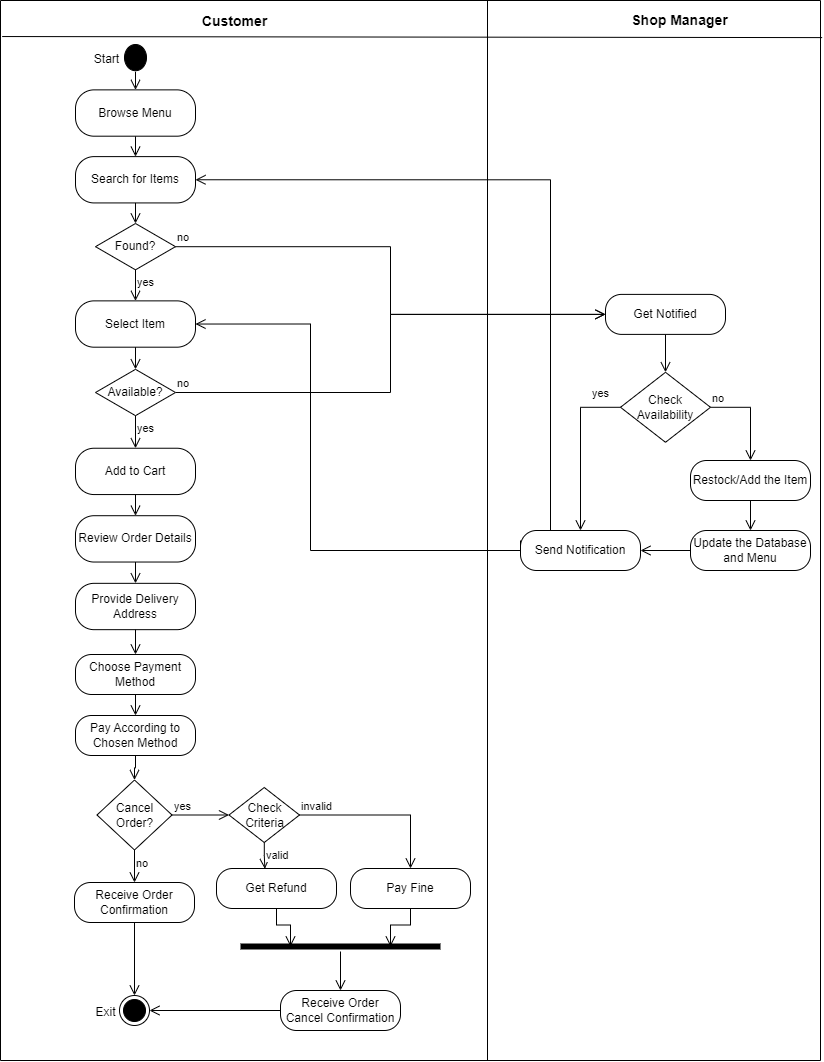

The diagram above was exported from draw.io. Its source (the exported page's mxGraphModel, read from the mxfile embedded in the PNG):
<mxGraphModel dx="780" dy="496" grid="1" gridSize="10" guides="1" tooltips="1" connect="1" arrows="1" fold="1" page="1" pageScale="1" pageWidth="850" pageHeight="1100" math="0" shadow="0">
  <root>
    <mxCell id="0" />
    <mxCell id="1" parent="0" />
    <mxCell id="YkhIv1NpriTrre1K21PZ-4" value="" style="swimlane;startSize=0;" parent="1" vertex="1">
      <mxGeometry x="20" y="20" width="820" height="1060" as="geometry" />
    </mxCell>
    <mxCell id="YkhIv1NpriTrre1K21PZ-7" value="&lt;font style=&quot;font-size: 14px;&quot;&gt;Customer&lt;/font&gt;" style="text;html=1;align=center;verticalAlign=middle;resizable=0;points=[];autosize=1;strokeColor=none;fillColor=none;fontStyle=1" parent="YkhIv1NpriTrre1K21PZ-4" vertex="1">
      <mxGeometry x="189" y="6.2631578947368425" width="90" height="30" as="geometry" />
    </mxCell>
    <mxCell id="YkhIv1NpriTrre1K21PZ-8" value="&lt;font style=&quot;font-size: 14px;&quot;&gt;Shop Manager&lt;/font&gt;" style="text;html=1;align=center;verticalAlign=middle;resizable=0;points=[];autosize=1;strokeColor=none;fillColor=none;fontStyle=1" parent="YkhIv1NpriTrre1K21PZ-4" vertex="1">
      <mxGeometry x="619" y="5.2631578947368425" width="120" height="30" as="geometry" />
    </mxCell>
    <mxCell id="YkhIv1NpriTrre1K21PZ-41" value="" style="ellipse;html=1;shape=startState;fillColor=#000000;strokeColor=#000000;" parent="YkhIv1NpriTrre1K21PZ-4" vertex="1">
      <mxGeometry x="120" y="40" width="30" height="34.21" as="geometry" />
    </mxCell>
    <mxCell id="YkhIv1NpriTrre1K21PZ-42" value="" style="edgeStyle=orthogonalEdgeStyle;html=1;verticalAlign=bottom;endArrow=open;endSize=8;strokeColor=#000000;rounded=0;entryX=0.5;entryY=0;entryDx=0;entryDy=0;" parent="YkhIv1NpriTrre1K21PZ-4" target="YkhIv1NpriTrre1K21PZ-46" edge="1">
      <mxGeometry relative="1" as="geometry">
        <mxPoint x="135" y="163.8421052631579" as="targetPoint" />
        <mxPoint x="135" y="71.21000000000004" as="sourcePoint" />
      </mxGeometry>
    </mxCell>
    <mxCell id="YkhIv1NpriTrre1K21PZ-47" value="" style="edgeStyle=orthogonalEdgeStyle;html=1;verticalAlign=bottom;endArrow=open;endSize=8;rounded=0;entryX=0.5;entryY=0;entryDx=0;entryDy=0;entryPerimeter=0;" parent="YkhIv1NpriTrre1K21PZ-4" source="YkhIv1NpriTrre1K21PZ-46" target="YkhIv1NpriTrre1K21PZ-48" edge="1">
      <mxGeometry relative="1" as="geometry">
        <mxPoint x="135" y="198.57894736842107" as="targetPoint" />
      </mxGeometry>
    </mxCell>
    <mxCell id="YkhIv1NpriTrre1K21PZ-46" value="Browse Menu" style="rounded=1;whiteSpace=wrap;html=1;arcSize=40;" parent="YkhIv1NpriTrre1K21PZ-4" vertex="1">
      <mxGeometry x="75" y="89.36842105263159" width="120" height="46.31578947368421" as="geometry" />
    </mxCell>
    <mxCell id="YkhIv1NpriTrre1K21PZ-48" value="Search for Items" style="rounded=1;whiteSpace=wrap;html=1;arcSize=40;" parent="YkhIv1NpriTrre1K21PZ-4" vertex="1">
      <mxGeometry x="75" y="156.10526315789474" width="120" height="46.31578947368421" as="geometry" />
    </mxCell>
    <mxCell id="YkhIv1NpriTrre1K21PZ-49" value="" style="edgeStyle=orthogonalEdgeStyle;html=1;verticalAlign=bottom;endArrow=open;endSize=8;rounded=0;entryX=0.5;entryY=0;entryDx=0;entryDy=0;" parent="YkhIv1NpriTrre1K21PZ-4" source="YkhIv1NpriTrre1K21PZ-48" target="YkhIv1NpriTrre1K21PZ-60" edge="1">
      <mxGeometry relative="1" as="geometry">
        <mxPoint x="135" y="253" as="targetPoint" />
      </mxGeometry>
    </mxCell>
    <mxCell id="YkhIv1NpriTrre1K21PZ-64" value="Select Item" style="rounded=1;whiteSpace=wrap;html=1;arcSize=40;" parent="YkhIv1NpriTrre1K21PZ-4" vertex="1">
      <mxGeometry x="75" y="300.3684210526316" width="120" height="46.31578947368421" as="geometry" />
    </mxCell>
    <mxCell id="YkhIv1NpriTrre1K21PZ-65" value="" style="edgeStyle=orthogonalEdgeStyle;html=1;verticalAlign=bottom;endArrow=open;endSize=8;rounded=0;entryX=0.5;entryY=0;entryDx=0;entryDy=0;" parent="YkhIv1NpriTrre1K21PZ-4" source="YkhIv1NpriTrre1K21PZ-64" target="YkhIv1NpriTrre1K21PZ-66" edge="1">
      <mxGeometry relative="1" as="geometry">
        <mxPoint x="135" y="455.63157894736844" as="targetPoint" />
      </mxGeometry>
    </mxCell>
    <mxCell id="YkhIv1NpriTrre1K21PZ-62" value="yes" style="edgeStyle=orthogonalEdgeStyle;html=1;align=left;verticalAlign=top;endArrow=open;endSize=8;rounded=0;entryX=0.5;entryY=0;entryDx=0;entryDy=0;" parent="YkhIv1NpriTrre1K21PZ-4" source="YkhIv1NpriTrre1K21PZ-60" target="YkhIv1NpriTrre1K21PZ-64" edge="1">
      <mxGeometry x="-1" relative="1" as="geometry">
        <mxPoint x="135" y="368.7894736842105" as="targetPoint" />
      </mxGeometry>
    </mxCell>
    <mxCell id="YkhIv1NpriTrre1K21PZ-70" value="Add to Cart" style="rounded=1;whiteSpace=wrap;html=1;arcSize=40;" parent="YkhIv1NpriTrre1K21PZ-4" vertex="1">
      <mxGeometry x="75" y="447.7368421052631" width="120" height="46.31578947368421" as="geometry" />
    </mxCell>
    <mxCell id="YkhIv1NpriTrre1K21PZ-71" value="" style="edgeStyle=orthogonalEdgeStyle;html=1;verticalAlign=bottom;endArrow=open;endSize=8;rounded=0;entryX=0.5;entryY=0;entryDx=0;entryDy=0;" parent="YkhIv1NpriTrre1K21PZ-4" source="YkhIv1NpriTrre1K21PZ-70" target="YkhIv1NpriTrre1K21PZ-72" edge="1">
      <mxGeometry relative="1" as="geometry">
        <mxPoint x="135" y="673.3157894736843" as="targetPoint" />
      </mxGeometry>
    </mxCell>
    <mxCell id="YkhIv1NpriTrre1K21PZ-68" value="yes" style="edgeStyle=orthogonalEdgeStyle;html=1;align=left;verticalAlign=top;endArrow=open;endSize=8;rounded=0;entryX=0.5;entryY=0;entryDx=0;entryDy=0;" parent="YkhIv1NpriTrre1K21PZ-4" source="YkhIv1NpriTrre1K21PZ-66" target="YkhIv1NpriTrre1K21PZ-70" edge="1">
      <mxGeometry x="-1" relative="1" as="geometry">
        <mxPoint x="135" y="533.2105263157895" as="targetPoint" />
      </mxGeometry>
    </mxCell>
    <mxCell id="YkhIv1NpriTrre1K21PZ-72" value="Review Order Details" style="rounded=1;whiteSpace=wrap;html=1;arcSize=40;" parent="YkhIv1NpriTrre1K21PZ-4" vertex="1">
      <mxGeometry x="75" y="515.2105263157895" width="120" height="46.31578947368421" as="geometry" />
    </mxCell>
    <mxCell id="YkhIv1NpriTrre1K21PZ-73" value="" style="edgeStyle=orthogonalEdgeStyle;html=1;verticalAlign=bottom;endArrow=open;endSize=8;rounded=0;entryX=0.5;entryY=0;entryDx=0;entryDy=0;" parent="YkhIv1NpriTrre1K21PZ-4" source="YkhIv1NpriTrre1K21PZ-72" target="YkhIv1NpriTrre1K21PZ-74" edge="1">
      <mxGeometry relative="1" as="geometry">
        <mxPoint x="135" y="671" as="targetPoint" />
      </mxGeometry>
    </mxCell>
    <mxCell id="YkhIv1NpriTrre1K21PZ-74" value="Provide Delivery Address" style="rounded=1;whiteSpace=wrap;html=1;arcSize=40;" parent="YkhIv1NpriTrre1K21PZ-4" vertex="1">
      <mxGeometry x="75" y="582.8421052631579" width="120" height="46.31578947368421" as="geometry" />
    </mxCell>
    <mxCell id="YkhIv1NpriTrre1K21PZ-75" value="" style="edgeStyle=orthogonalEdgeStyle;html=1;verticalAlign=bottom;endArrow=open;endSize=8;rounded=0;entryX=0.5;entryY=0;entryDx=0;entryDy=0;" parent="YkhIv1NpriTrre1K21PZ-4" source="YkhIv1NpriTrre1K21PZ-74" target="YkhIv1NpriTrre1K21PZ-78" edge="1">
      <mxGeometry relative="1" as="geometry">
        <mxPoint x="135" y="741.6315789473684" as="targetPoint" />
      </mxGeometry>
    </mxCell>
    <mxCell id="YkhIv1NpriTrre1K21PZ-78" value="Choose Payment Method" style="rounded=1;whiteSpace=wrap;html=1;arcSize=40;" parent="YkhIv1NpriTrre1K21PZ-4" vertex="1">
      <mxGeometry x="75" y="654" width="120" height="40" as="geometry" />
    </mxCell>
    <mxCell id="YkhIv1NpriTrre1K21PZ-79" value="" style="edgeStyle=orthogonalEdgeStyle;html=1;verticalAlign=bottom;endArrow=open;endSize=8;rounded=0;entryX=0.5;entryY=0;entryDx=0;entryDy=0;" parent="YkhIv1NpriTrre1K21PZ-4" source="YkhIv1NpriTrre1K21PZ-78" target="YkhIv1NpriTrre1K21PZ-80" edge="1">
      <mxGeometry relative="1" as="geometry">
        <mxPoint x="135" y="754" as="targetPoint" />
      </mxGeometry>
    </mxCell>
    <mxCell id="YkhIv1NpriTrre1K21PZ-80" value="Pay According to Chosen Method" style="rounded=1;whiteSpace=wrap;html=1;arcSize=40;" parent="YkhIv1NpriTrre1K21PZ-4" vertex="1">
      <mxGeometry x="75" y="715" width="120" height="40" as="geometry" />
    </mxCell>
    <mxCell id="YkhIv1NpriTrre1K21PZ-88" value="Receive Order Confirmation" style="rounded=1;whiteSpace=wrap;html=1;arcSize=40;" parent="YkhIv1NpriTrre1K21PZ-4" vertex="1">
      <mxGeometry x="74" y="882" width="120" height="40" as="geometry" />
    </mxCell>
    <mxCell id="YkhIv1NpriTrre1K21PZ-89" value="" style="edgeStyle=orthogonalEdgeStyle;html=1;verticalAlign=bottom;endArrow=open;endSize=8;strokeColor=#000000;rounded=0;entryX=0.5;entryY=0;entryDx=0;entryDy=0;" parent="YkhIv1NpriTrre1K21PZ-4" source="YkhIv1NpriTrre1K21PZ-88" target="YkhIv1NpriTrre1K21PZ-90" edge="1">
      <mxGeometry relative="1" as="geometry">
        <mxPoint x="135" y="964" as="targetPoint" />
      </mxGeometry>
    </mxCell>
    <mxCell id="YkhIv1NpriTrre1K21PZ-90" value="" style="ellipse;html=1;shape=endState;fillColor=#000000;strokeColor=#000000;" parent="YkhIv1NpriTrre1K21PZ-4" vertex="1">
      <mxGeometry x="119" y="995" width="30" height="30" as="geometry" />
    </mxCell>
    <mxCell id="YkhIv1NpriTrre1K21PZ-101" value="Check Criteria" style="rhombus;whiteSpace=wrap;html=1;" parent="YkhIv1NpriTrre1K21PZ-4" vertex="1">
      <mxGeometry x="228.5" y="787" width="70.5" height="55" as="geometry" />
    </mxCell>
    <mxCell id="YkhIv1NpriTrre1K21PZ-102" value="invalid" style="edgeStyle=orthogonalEdgeStyle;html=1;align=left;verticalAlign=bottom;endArrow=open;endSize=8;rounded=0;entryX=0.5;entryY=0;entryDx=0;entryDy=0;" parent="YkhIv1NpriTrre1K21PZ-4" source="YkhIv1NpriTrre1K21PZ-101" target="YkhIv1NpriTrre1K21PZ-109" edge="1">
      <mxGeometry x="-1" relative="1" as="geometry">
        <mxPoint x="403.5" y="814" as="targetPoint" />
      </mxGeometry>
    </mxCell>
    <mxCell id="YkhIv1NpriTrre1K21PZ-103" value="valid" style="edgeStyle=orthogonalEdgeStyle;html=1;align=left;verticalAlign=top;endArrow=open;endSize=8;rounded=0;entryX=0.403;entryY=0.008;entryDx=0;entryDy=0;entryPerimeter=0;" parent="YkhIv1NpriTrre1K21PZ-4" source="YkhIv1NpriTrre1K21PZ-101" target="YkhIv1NpriTrre1K21PZ-104" edge="1">
      <mxGeometry x="-1" relative="1" as="geometry">
        <mxPoint x="263.5" y="894" as="targetPoint" />
      </mxGeometry>
    </mxCell>
    <mxCell id="YkhIv1NpriTrre1K21PZ-104" value="Get Refund" style="rounded=1;whiteSpace=wrap;html=1;arcSize=40;" parent="YkhIv1NpriTrre1K21PZ-4" vertex="1">
      <mxGeometry x="216" y="868" width="120" height="40" as="geometry" />
    </mxCell>
    <mxCell id="YkhIv1NpriTrre1K21PZ-105" value="" style="edgeStyle=orthogonalEdgeStyle;html=1;verticalAlign=bottom;endArrow=open;endSize=8;strokeColor=#000000;rounded=0;entryX=0.25;entryY=0.5;entryDx=0;entryDy=0;entryPerimeter=0;" parent="YkhIv1NpriTrre1K21PZ-4" source="YkhIv1NpriTrre1K21PZ-104" target="YkhIv1NpriTrre1K21PZ-111" edge="1">
      <mxGeometry relative="1" as="geometry">
        <mxPoint x="276" y="968" as="targetPoint" />
      </mxGeometry>
    </mxCell>
    <mxCell id="YkhIv1NpriTrre1K21PZ-109" value="Pay Fine" style="rounded=1;whiteSpace=wrap;html=1;arcSize=40;" parent="YkhIv1NpriTrre1K21PZ-4" vertex="1">
      <mxGeometry x="350" y="868" width="120" height="40" as="geometry" />
    </mxCell>
    <mxCell id="YkhIv1NpriTrre1K21PZ-110" value="" style="edgeStyle=orthogonalEdgeStyle;html=1;verticalAlign=bottom;endArrow=open;endSize=8;strokeColor=#000000;rounded=0;entryX=0.75;entryY=0.5;entryDx=0;entryDy=0;entryPerimeter=0;" parent="YkhIv1NpriTrre1K21PZ-4" source="YkhIv1NpriTrre1K21PZ-109" target="YkhIv1NpriTrre1K21PZ-111" edge="1">
      <mxGeometry relative="1" as="geometry">
        <mxPoint x="460" y="973.5" as="targetPoint" />
      </mxGeometry>
    </mxCell>
    <mxCell id="YkhIv1NpriTrre1K21PZ-111" value="" style="shape=line;html=1;strokeWidth=6;strokeColor=#000000;" parent="YkhIv1NpriTrre1K21PZ-4" vertex="1">
      <mxGeometry x="240" y="941" width="200" height="10" as="geometry" />
    </mxCell>
    <mxCell id="YkhIv1NpriTrre1K21PZ-112" value="" style="edgeStyle=orthogonalEdgeStyle;html=1;verticalAlign=bottom;endArrow=open;endSize=8;strokeColor=#000000;rounded=0;entryX=0.5;entryY=0;entryDx=0;entryDy=0;" parent="YkhIv1NpriTrre1K21PZ-4" source="YkhIv1NpriTrre1K21PZ-111" target="YkhIv1NpriTrre1K21PZ-113" edge="1">
      <mxGeometry relative="1" as="geometry">
        <mxPoint x="370" y="980" as="targetPoint" />
      </mxGeometry>
    </mxCell>
    <mxCell id="YkhIv1NpriTrre1K21PZ-113" value="Receive Order Cancel Confirmation" style="rounded=1;whiteSpace=wrap;html=1;arcSize=40;" parent="YkhIv1NpriTrre1K21PZ-4" vertex="1">
      <mxGeometry x="280" y="990" width="120" height="40" as="geometry" />
    </mxCell>
    <mxCell id="YkhIv1NpriTrre1K21PZ-114" value="" style="edgeStyle=orthogonalEdgeStyle;html=1;verticalAlign=bottom;endArrow=open;endSize=8;strokeColor=#000000;rounded=0;entryX=1;entryY=0.5;entryDx=0;entryDy=0;" parent="YkhIv1NpriTrre1K21PZ-4" source="YkhIv1NpriTrre1K21PZ-113" target="YkhIv1NpriTrre1K21PZ-90" edge="1">
      <mxGeometry relative="1" as="geometry">
        <mxPoint x="370" y="1090" as="targetPoint" />
      </mxGeometry>
    </mxCell>
    <mxCell id="YkhIv1NpriTrre1K21PZ-61" value="no" style="edgeStyle=orthogonalEdgeStyle;html=1;align=left;verticalAlign=bottom;endArrow=open;endSize=8;rounded=0;entryX=0;entryY=0.5;entryDx=0;entryDy=0;" parent="YkhIv1NpriTrre1K21PZ-4" source="YkhIv1NpriTrre1K21PZ-60" target="YkhIv1NpriTrre1K21PZ-115" edge="1">
      <mxGeometry x="-1" relative="1" as="geometry">
        <mxPoint x="275" y="279.1578947368421" as="targetPoint" />
      </mxGeometry>
    </mxCell>
    <mxCell id="YkhIv1NpriTrre1K21PZ-67" value="no" style="edgeStyle=orthogonalEdgeStyle;html=1;align=left;verticalAlign=bottom;endArrow=open;endSize=8;rounded=0;entryX=0;entryY=0.5;entryDx=0;entryDy=0;" parent="YkhIv1NpriTrre1K21PZ-4" source="YkhIv1NpriTrre1K21PZ-66" target="YkhIv1NpriTrre1K21PZ-115" edge="1">
      <mxGeometry x="-1" relative="1" as="geometry">
        <mxPoint x="275" y="425" as="targetPoint" />
      </mxGeometry>
    </mxCell>
    <mxCell id="YkhIv1NpriTrre1K21PZ-121" value="Restock/Add the Item" style="rounded=1;whiteSpace=wrap;html=1;arcSize=40;" parent="YkhIv1NpriTrre1K21PZ-4" vertex="1">
      <mxGeometry x="690" y="460" width="120" height="40" as="geometry" />
    </mxCell>
    <mxCell id="YkhIv1NpriTrre1K21PZ-122" value="" style="edgeStyle=orthogonalEdgeStyle;html=1;verticalAlign=bottom;endArrow=open;endSize=8;rounded=0;entryX=0.5;entryY=0;entryDx=0;entryDy=0;" parent="YkhIv1NpriTrre1K21PZ-4" source="YkhIv1NpriTrre1K21PZ-121" target="YkhIv1NpriTrre1K21PZ-123" edge="1">
      <mxGeometry relative="1" as="geometry">
        <mxPoint x="650" y="410" as="targetPoint" />
      </mxGeometry>
    </mxCell>
    <mxCell id="YkhIv1NpriTrre1K21PZ-118" value="no" style="edgeStyle=orthogonalEdgeStyle;html=1;align=left;verticalAlign=bottom;endArrow=open;endSize=8;rounded=0;entryX=0.5;entryY=0;entryDx=0;entryDy=0;exitX=1;exitY=0.5;exitDx=0;exitDy=0;" parent="YkhIv1NpriTrre1K21PZ-4" source="YkhIv1NpriTrre1K21PZ-117" target="YkhIv1NpriTrre1K21PZ-121" edge="1">
      <mxGeometry x="-1" relative="1" as="geometry">
        <mxPoint x="570" y="321.84" as="targetPoint" />
      </mxGeometry>
    </mxCell>
    <mxCell id="YkhIv1NpriTrre1K21PZ-123" value="Update the Database and Menu" style="rounded=1;whiteSpace=wrap;html=1;arcSize=40;" parent="YkhIv1NpriTrre1K21PZ-4" vertex="1">
      <mxGeometry x="690" y="530" width="120" height="40" as="geometry" />
    </mxCell>
    <mxCell id="YkhIv1NpriTrre1K21PZ-124" value="" style="edgeStyle=orthogonalEdgeStyle;html=1;verticalAlign=bottom;endArrow=open;endSize=8;rounded=0;entryX=1;entryY=0.5;entryDx=0;entryDy=0;" parent="YkhIv1NpriTrre1K21PZ-4" source="YkhIv1NpriTrre1K21PZ-123" target="YkhIv1NpriTrre1K21PZ-125" edge="1">
      <mxGeometry relative="1" as="geometry">
        <mxPoint x="650" y="555.79" as="targetPoint" />
      </mxGeometry>
    </mxCell>
    <mxCell id="YkhIv1NpriTrre1K21PZ-125" value="Send Notification" style="rounded=1;whiteSpace=wrap;html=1;arcSize=40;" parent="YkhIv1NpriTrre1K21PZ-4" vertex="1">
      <mxGeometry x="520" y="530" width="120" height="40" as="geometry" />
    </mxCell>
    <mxCell id="YkhIv1NpriTrre1K21PZ-126" value="" style="edgeStyle=orthogonalEdgeStyle;html=1;verticalAlign=bottom;endArrow=open;endSize=8;rounded=0;entryX=1;entryY=0.5;entryDx=0;entryDy=0;exitX=0.25;exitY=0;exitDx=0;exitDy=0;" parent="YkhIv1NpriTrre1K21PZ-4" source="YkhIv1NpriTrre1K21PZ-125" target="YkhIv1NpriTrre1K21PZ-48" edge="1">
      <mxGeometry relative="1" as="geometry">
        <mxPoint x="430" y="530" as="targetPoint" />
        <Array as="points">
          <mxPoint x="550" y="179" />
        </Array>
      </mxGeometry>
    </mxCell>
    <mxCell id="YkhIv1NpriTrre1K21PZ-119" value="yes" style="edgeStyle=orthogonalEdgeStyle;html=1;align=left;verticalAlign=top;endArrow=open;endSize=8;rounded=0;entryX=0.5;entryY=0;entryDx=0;entryDy=0;exitX=0;exitY=0.5;exitDx=0;exitDy=0;" parent="YkhIv1NpriTrre1K21PZ-4" source="YkhIv1NpriTrre1K21PZ-117" target="YkhIv1NpriTrre1K21PZ-125" edge="1">
      <mxGeometry x="-0.6323" y="-27" relative="1" as="geometry">
        <mxPoint x="430" y="401.84" as="targetPoint" />
        <mxPoint as="offset" />
      </mxGeometry>
    </mxCell>
    <mxCell id="YkhIv1NpriTrre1K21PZ-117" value="Check Availability" style="rhombus;whiteSpace=wrap;html=1;" parent="YkhIv1NpriTrre1K21PZ-4" vertex="1">
      <mxGeometry x="620" y="371.79" width="90" height="70" as="geometry" />
    </mxCell>
    <mxCell id="YkhIv1NpriTrre1K21PZ-116" value="" style="edgeStyle=orthogonalEdgeStyle;html=1;verticalAlign=bottom;endArrow=open;endSize=8;rounded=0;entryX=0.5;entryY=0;entryDx=0;entryDy=0;" parent="YkhIv1NpriTrre1K21PZ-4" source="YkhIv1NpriTrre1K21PZ-115" target="YkhIv1NpriTrre1K21PZ-117" edge="1">
      <mxGeometry relative="1" as="geometry">
        <mxPoint x="430" y="280" as="targetPoint" />
      </mxGeometry>
    </mxCell>
    <mxCell id="YkhIv1NpriTrre1K21PZ-98" value="Cancel &lt;br&gt;Order?" style="rhombus;whiteSpace=wrap;html=1;" parent="YkhIv1NpriTrre1K21PZ-4" vertex="1">
      <mxGeometry x="96.5" y="779.5" width="75" height="70" as="geometry" />
    </mxCell>
    <mxCell id="YkhIv1NpriTrre1K21PZ-99" value="yes" style="edgeStyle=orthogonalEdgeStyle;html=1;align=left;verticalAlign=bottom;endArrow=open;endSize=8;rounded=0;entryX=0;entryY=0.5;entryDx=0;entryDy=0;" parent="YkhIv1NpriTrre1K21PZ-4" source="YkhIv1NpriTrre1K21PZ-98" target="YkhIv1NpriTrre1K21PZ-101" edge="1">
      <mxGeometry x="-1" relative="1" as="geometry">
        <mxPoint x="335" y="800" as="targetPoint" />
      </mxGeometry>
    </mxCell>
    <mxCell id="YkhIv1NpriTrre1K21PZ-100" value="no" style="edgeStyle=orthogonalEdgeStyle;html=1;align=left;verticalAlign=top;endArrow=open;endSize=8;rounded=0;entryX=0.5;entryY=0;entryDx=0;entryDy=0;" parent="YkhIv1NpriTrre1K21PZ-4" source="YkhIv1NpriTrre1K21PZ-98" target="YkhIv1NpriTrre1K21PZ-88" edge="1">
      <mxGeometry x="-1" relative="1" as="geometry">
        <mxPoint x="99" y="864" as="targetPoint" />
      </mxGeometry>
    </mxCell>
    <mxCell id="YkhIv1NpriTrre1K21PZ-81" value="" style="edgeStyle=orthogonalEdgeStyle;html=1;verticalAlign=bottom;endArrow=open;endSize=8;rounded=0;entryX=0.5;entryY=0;entryDx=0;entryDy=0;" parent="YkhIv1NpriTrre1K21PZ-4" source="YkhIv1NpriTrre1K21PZ-80" target="YkhIv1NpriTrre1K21PZ-98" edge="1">
      <mxGeometry relative="1" as="geometry">
        <mxPoint x="195" y="774" as="targetPoint" />
      </mxGeometry>
    </mxCell>
    <mxCell id="YkhIv1NpriTrre1K21PZ-115" value="Get Notified" style="rounded=1;whiteSpace=wrap;html=1;arcSize=40;" parent="YkhIv1NpriTrre1K21PZ-4" vertex="1">
      <mxGeometry x="605" y="293.89" width="120" height="40" as="geometry" />
    </mxCell>
    <mxCell id="YkhIv1NpriTrre1K21PZ-60" value="Found?" style="rhombus;whiteSpace=wrap;html=1;" parent="YkhIv1NpriTrre1K21PZ-4" vertex="1">
      <mxGeometry x="95" y="223" width="80" height="46.31578947368421" as="geometry" />
    </mxCell>
    <mxCell id="YkhIv1NpriTrre1K21PZ-66" value="Available?" style="rhombus;whiteSpace=wrap;html=1;" parent="YkhIv1NpriTrre1K21PZ-4" vertex="1">
      <mxGeometry x="95" y="368.8421052631579" width="80" height="46.31578947368421" as="geometry" />
    </mxCell>
    <mxCell id="YkhIv1NpriTrre1K21PZ-129" value="" style="edgeStyle=orthogonalEdgeStyle;html=1;verticalAlign=bottom;endArrow=open;endSize=8;rounded=0;entryX=1;entryY=0.5;entryDx=0;entryDy=0;exitX=0;exitY=0.25;exitDx=0;exitDy=0;" parent="YkhIv1NpriTrre1K21PZ-4" source="YkhIv1NpriTrre1K21PZ-125" target="YkhIv1NpriTrre1K21PZ-64" edge="1">
      <mxGeometry relative="1" as="geometry">
        <mxPoint x="205" y="189" as="targetPoint" />
        <mxPoint x="530" y="560" as="sourcePoint" />
        <Array as="points">
          <mxPoint x="520" y="550" />
          <mxPoint x="310" y="550" />
          <mxPoint x="310" y="324" />
        </Array>
      </mxGeometry>
    </mxCell>
    <mxCell id="YkhIv1NpriTrre1K21PZ-5" value="" style="endArrow=none;html=1;rounded=0;entryX=0.5;entryY=0;entryDx=0;entryDy=0;exitX=0.5;exitY=1;exitDx=0;exitDy=0;" parent="1" edge="1">
      <mxGeometry width="50" height="50" relative="1" as="geometry">
        <mxPoint x="507" y="1080" as="sourcePoint" />
        <mxPoint x="507" y="20" as="targetPoint" />
      </mxGeometry>
    </mxCell>
    <mxCell id="YkhIv1NpriTrre1K21PZ-6" value="" style="endArrow=none;html=1;rounded=0;exitX=0.002;exitY=0.034;exitDx=0;exitDy=0;exitPerimeter=0;entryX=1.002;entryY=0.035;entryDx=0;entryDy=0;entryPerimeter=0;" parent="1" source="YkhIv1NpriTrre1K21PZ-4" target="YkhIv1NpriTrre1K21PZ-4" edge="1">
      <mxGeometry width="50" height="50" relative="1" as="geometry">
        <mxPoint x="80.57000000000005" y="59" as="sourcePoint" />
        <mxPoint x="650.5699999999999" y="62.17999999999995" as="targetPoint" />
      </mxGeometry>
    </mxCell>
    <mxCell id="YkhIv1NpriTrre1K21PZ-127" value="Start" style="text;html=1;align=center;verticalAlign=middle;resizable=0;points=[];autosize=1;strokeColor=none;fillColor=none;" parent="1" vertex="1">
      <mxGeometry x="101" y="64" width="50" height="30" as="geometry" />
    </mxCell>
    <mxCell id="YkhIv1NpriTrre1K21PZ-128" value="Exit" style="text;html=1;align=center;verticalAlign=middle;resizable=0;points=[];autosize=1;strokeColor=none;fillColor=none;" parent="1" vertex="1">
      <mxGeometry x="105" y="1017" width="40" height="30" as="geometry" />
    </mxCell>
  </root>
</mxGraphModel>